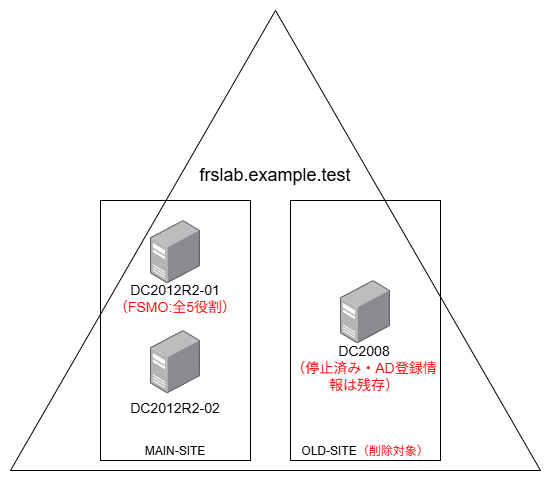

The diagram above was exported from draw.io. Its source (the exported page's mxGraphModel, read from the mxfile embedded in the PNG):
<mxGraphModel dx="865" dy="824" grid="1" gridSize="10" guides="1" tooltips="1" connect="1" arrows="1" fold="1" page="1" pageScale="1" pageWidth="1169" pageHeight="827" math="0" shadow="0">
  <root>
    <mxCell id="0" />
    <mxCell id="1" parent="0" />
    <mxCell id="7Y05b2hgLpl95exv8g2L-2" value="" style="verticalLabelPosition=bottom;verticalAlign=top;html=1;shape=mxgraph.basic.acute_triangle;dx=0.5;" vertex="1" parent="1">
      <mxGeometry x="300" y="120" width="530" height="460" as="geometry" />
    </mxCell>
    <mxCell id="7Y05b2hgLpl95exv8g2L-10" value="MAIN-SITE" style="rounded=0;whiteSpace=wrap;html=1;fillColor=none;verticalAlign=bottom;" vertex="1" parent="1">
      <mxGeometry x="390" y="310" width="150" height="260" as="geometry" />
    </mxCell>
    <mxCell id="7Y05b2hgLpl95exv8g2L-12" value="OLD-SITE&lt;font style=&quot;color: rgb(255, 0, 0);&quot;&gt;（&lt;font style=&quot;color: rgb(255, 0, 0);&quot;&gt;削除対象&lt;/font&gt;）&lt;/font&gt;" style="rounded=0;whiteSpace=wrap;html=1;fillColor=none;verticalAlign=bottom;" vertex="1" parent="1">
      <mxGeometry x="580" y="310" width="150" height="260" as="geometry" />
    </mxCell>
    <mxCell id="7Y05b2hgLpl95exv8g2L-3" value="&lt;font style=&quot;font-size: 18px;&quot;&gt;frslab.example.test&lt;/font&gt;" style="text;html=1;align=center;verticalAlign=middle;whiteSpace=wrap;rounded=0;" vertex="1" parent="1">
      <mxGeometry x="470" y="270" width="190" height="30" as="geometry" />
    </mxCell>
    <mxCell id="7Y05b2hgLpl95exv8g2L-4" value="" style="image;points=[];aspect=fixed;html=1;align=center;shadow=0;dashed=0;image=img/lib/allied_telesis/computer_and_terminals/Server_Desktop.svg;" vertex="1" parent="1">
      <mxGeometry x="440" y="330" width="50" height="63.38" as="geometry" />
    </mxCell>
    <mxCell id="7Y05b2hgLpl95exv8g2L-5" value="" style="image;points=[];aspect=fixed;html=1;align=center;shadow=0;dashed=0;image=img/lib/allied_telesis/computer_and_terminals/Server_Desktop.svg;" vertex="1" parent="1">
      <mxGeometry x="440" y="440" width="50" height="63.38" as="geometry" />
    </mxCell>
    <mxCell id="7Y05b2hgLpl95exv8g2L-6" value="&lt;font style=&quot;font-size: 14px;&quot;&gt;DC2012R2-01&lt;/font&gt;&lt;div&gt;&lt;font style=&quot;font-size: 14px; color: rgb(255, 0, 0);&quot;&gt;&lt;font style=&quot;&quot;&gt;（&lt;/font&gt;&lt;span style=&quot;background-color: transparent;&quot;&gt;FSMO:全5役割）&lt;/span&gt;&lt;/font&gt;&lt;/div&gt;" style="text;html=1;align=center;verticalAlign=middle;whiteSpace=wrap;rounded=0;" vertex="1" parent="1">
      <mxGeometry x="400" y="393.38" width="130" height="30" as="geometry" />
    </mxCell>
    <mxCell id="7Y05b2hgLpl95exv8g2L-7" value="&lt;font style=&quot;font-size: 14px;&quot;&gt;DC2012R2-02&lt;/font&gt;" style="text;html=1;align=center;verticalAlign=middle;whiteSpace=wrap;rounded=0;" vertex="1" parent="1">
      <mxGeometry x="410" y="503.38" width="110" height="30" as="geometry" />
    </mxCell>
    <mxCell id="7Y05b2hgLpl95exv8g2L-8" value="" style="image;points=[];aspect=fixed;html=1;align=center;shadow=0;dashed=0;image=img/lib/allied_telesis/computer_and_terminals/Server_Desktop.svg;" vertex="1" parent="1">
      <mxGeometry x="630" y="390" width="50" height="63.38" as="geometry" />
    </mxCell>
    <mxCell id="7Y05b2hgLpl95exv8g2L-9" value="&lt;font style=&quot;font-size: 14px;&quot;&gt;DC2008&lt;/font&gt;&lt;div&gt;&lt;font style=&quot;font-size: 14px; color: rgb(255, 0, 0);&quot;&gt;（停止済み・AD登録情報は残存）&lt;/font&gt;&lt;/div&gt;" style="text;html=1;align=center;verticalAlign=middle;whiteSpace=wrap;rounded=0;" vertex="1" parent="1">
      <mxGeometry x="579" y="462.69" width="150" height="30" as="geometry" />
    </mxCell>
  </root>
</mxGraphModel>